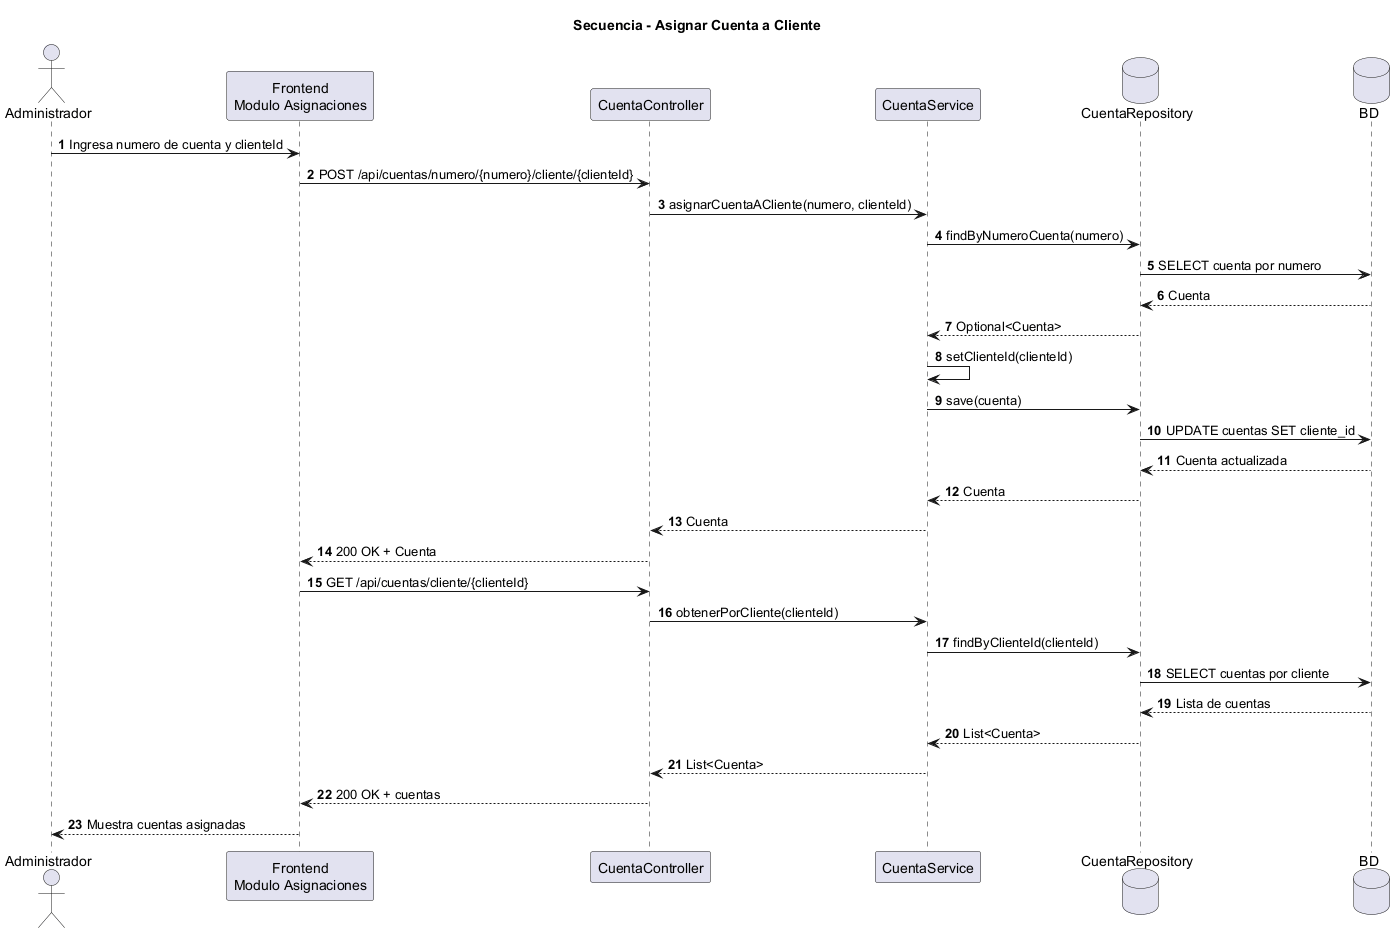

The diagram above was rendered by PlantUML. Its source (embedded in the PNG):
@startuml
title Secuencia - Asignar Cuenta a Cliente
skinparam shadowing false
autonumber
actor "Administrador" as Admin
participant "Frontend\nModulo Asignaciones" as Front
participant "CuentaController" as Controller
participant "CuentaService" as Service
database "CuentaRepository" as Repo
database "BD" as DB

Admin -> Front : Ingresa numero de cuenta y clienteId
Front -> Controller : POST /api/cuentas/numero/{numero}/cliente/{clienteId}
Controller -> Service : asignarCuentaACliente(numero, clienteId)
Service -> Repo : findByNumeroCuenta(numero)
Repo -> DB : SELECT cuenta por numero
DB --> Repo : Cuenta
Repo --> Service : Optional<Cuenta>
Service -> Service : setClienteId(clienteId)
Service -> Repo : save(cuenta)
Repo -> DB : UPDATE cuentas SET cliente_id
DB --> Repo : Cuenta actualizada
Repo --> Service : Cuenta
Service --> Controller : Cuenta
Controller --> Front : 200 OK + Cuenta
Front -> Controller : GET /api/cuentas/cliente/{clienteId}
Controller -> Service : obtenerPorCliente(clienteId)
Service -> Repo : findByClienteId(clienteId)
Repo -> DB : SELECT cuentas por cliente
DB --> Repo : Lista de cuentas
Repo --> Service : List<Cuenta>
Service --> Controller : List<Cuenta>
Controller --> Front : 200 OK + cuentas
Front --> Admin : Muestra cuentas asignadas
@enduml